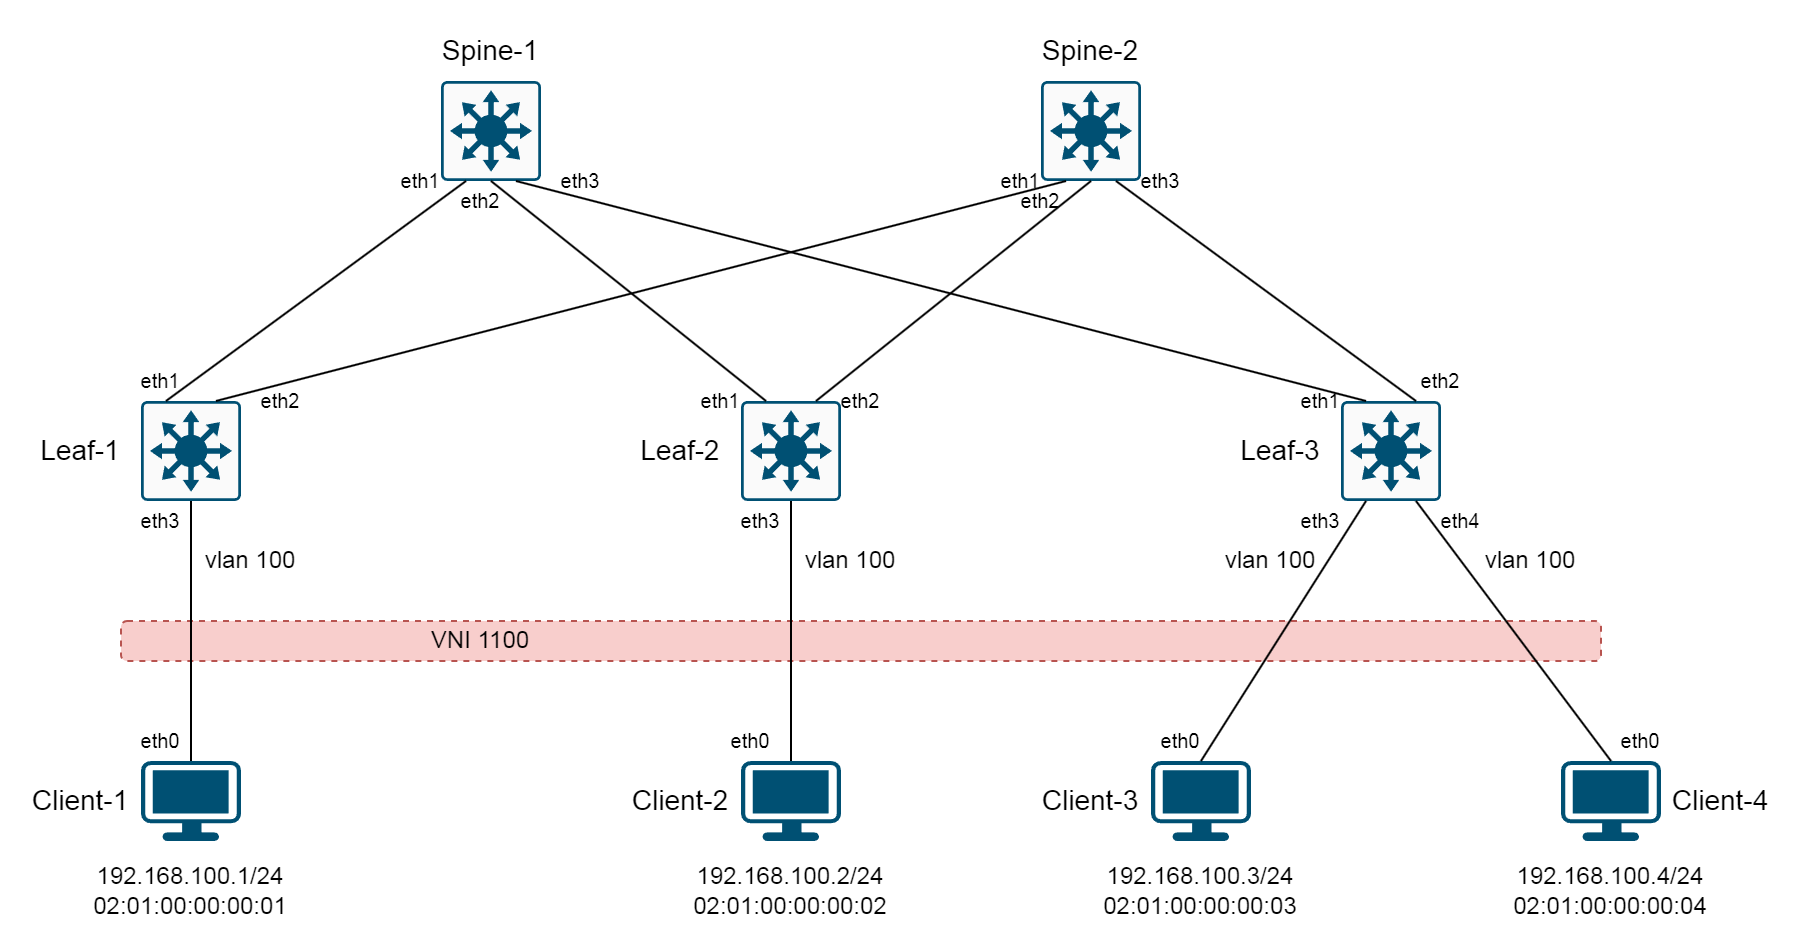

The diagram above was exported from draw.io. Its source (the exported page's mxGraphModel, read from the mxfile embedded in the PNG):
<mxGraphModel dx="1068" dy="622" grid="1" gridSize="10" guides="1" tooltips="1" connect="1" arrows="1" fold="1" page="1" pageScale="1" pageWidth="1169" pageHeight="827" math="0" shadow="0">
  <root>
    <mxCell id="0" />
    <mxCell id="1" parent="0" />
    <mxCell id="JpfQcqMSIuXmgoH3rSiw-55" value="" style="rounded=1;whiteSpace=wrap;html=1;fillColor=#f8cecc;strokeColor=#b85450;dashed=1;" vertex="1" parent="1">
      <mxGeometry x="250" y="420" width="740" height="20" as="geometry" />
    </mxCell>
    <mxCell id="JpfQcqMSIuXmgoH3rSiw-1" value="" style="sketch=0;points=[[0.015,0.015,0],[0.985,0.015,0],[0.985,0.985,0],[0.015,0.985,0],[0.25,0,0],[0.5,0,0],[0.75,0,0],[1,0.25,0],[1,0.5,0],[1,0.75,0],[0.75,1,0],[0.5,1,0],[0.25,1,0],[0,0.75,0],[0,0.5,0],[0,0.25,0]];verticalLabelPosition=bottom;html=1;verticalAlign=top;aspect=fixed;align=center;pointerEvents=1;shape=mxgraph.cisco19.rect;prIcon=l3_switch;fillColor=#FAFAFA;strokeColor=#005073;" vertex="1" parent="1">
      <mxGeometry x="410" y="150" width="50" height="50" as="geometry" />
    </mxCell>
    <mxCell id="JpfQcqMSIuXmgoH3rSiw-2" value="" style="sketch=0;points=[[0.015,0.015,0],[0.985,0.015,0],[0.985,0.985,0],[0.015,0.985,0],[0.25,0,0],[0.5,0,0],[0.75,0,0],[1,0.25,0],[1,0.5,0],[1,0.75,0],[0.75,1,0],[0.5,1,0],[0.25,1,0],[0,0.75,0],[0,0.5,0],[0,0.25,0]];verticalLabelPosition=bottom;html=1;verticalAlign=top;aspect=fixed;align=center;pointerEvents=1;shape=mxgraph.cisco19.rect;prIcon=l3_switch;fillColor=#FAFAFA;strokeColor=#005073;" vertex="1" parent="1">
      <mxGeometry x="710" y="150" width="50" height="50" as="geometry" />
    </mxCell>
    <mxCell id="JpfQcqMSIuXmgoH3rSiw-3" value="" style="sketch=0;points=[[0.015,0.015,0],[0.985,0.015,0],[0.985,0.985,0],[0.015,0.985,0],[0.25,0,0],[0.5,0,0],[0.75,0,0],[1,0.25,0],[1,0.5,0],[1,0.75,0],[0.75,1,0],[0.5,1,0],[0.25,1,0],[0,0.75,0],[0,0.5,0],[0,0.25,0]];verticalLabelPosition=bottom;html=1;verticalAlign=top;aspect=fixed;align=center;pointerEvents=1;shape=mxgraph.cisco19.rect;prIcon=l3_switch;fillColor=#FAFAFA;strokeColor=#005073;" vertex="1" parent="1">
      <mxGeometry x="260" y="310" width="50" height="50" as="geometry" />
    </mxCell>
    <mxCell id="JpfQcqMSIuXmgoH3rSiw-4" value="" style="sketch=0;points=[[0.015,0.015,0],[0.985,0.015,0],[0.985,0.985,0],[0.015,0.985,0],[0.25,0,0],[0.5,0,0],[0.75,0,0],[1,0.25,0],[1,0.5,0],[1,0.75,0],[0.75,1,0],[0.5,1,0],[0.25,1,0],[0,0.75,0],[0,0.5,0],[0,0.25,0]];verticalLabelPosition=bottom;html=1;verticalAlign=top;aspect=fixed;align=center;pointerEvents=1;shape=mxgraph.cisco19.rect;prIcon=l3_switch;fillColor=#FAFAFA;strokeColor=#005073;" vertex="1" parent="1">
      <mxGeometry x="560" y="310" width="50" height="50" as="geometry" />
    </mxCell>
    <mxCell id="JpfQcqMSIuXmgoH3rSiw-5" value="" style="sketch=0;points=[[0.015,0.015,0],[0.985,0.015,0],[0.985,0.985,0],[0.015,0.985,0],[0.25,0,0],[0.5,0,0],[0.75,0,0],[1,0.25,0],[1,0.5,0],[1,0.75,0],[0.75,1,0],[0.5,1,0],[0.25,1,0],[0,0.75,0],[0,0.5,0],[0,0.25,0]];verticalLabelPosition=bottom;html=1;verticalAlign=top;aspect=fixed;align=center;pointerEvents=1;shape=mxgraph.cisco19.rect;prIcon=l3_switch;fillColor=#FAFAFA;strokeColor=#005073;" vertex="1" parent="1">
      <mxGeometry x="860" y="310" width="50" height="50" as="geometry" />
    </mxCell>
    <mxCell id="JpfQcqMSIuXmgoH3rSiw-6" value="Spine-1" style="text;strokeColor=none;align=center;fillColor=none;html=1;verticalAlign=middle;whiteSpace=wrap;rounded=0;fontSize=14;" vertex="1" parent="1">
      <mxGeometry x="405" y="120" width="60" height="30" as="geometry" />
    </mxCell>
    <mxCell id="JpfQcqMSIuXmgoH3rSiw-8" value="Spine-2" style="text;strokeColor=none;align=center;fillColor=none;html=1;verticalAlign=middle;whiteSpace=wrap;rounded=0;fontSize=14;" vertex="1" parent="1">
      <mxGeometry x="705" y="120" width="60" height="30" as="geometry" />
    </mxCell>
    <mxCell id="JpfQcqMSIuXmgoH3rSiw-9" value="Leaf-1" style="text;strokeColor=none;align=center;fillColor=none;html=1;verticalAlign=middle;whiteSpace=wrap;rounded=0;fontSize=14;" vertex="1" parent="1">
      <mxGeometry x="200" y="320" width="60" height="30" as="geometry" />
    </mxCell>
    <mxCell id="JpfQcqMSIuXmgoH3rSiw-10" value="Leaf-2" style="text;strokeColor=none;align=center;fillColor=none;html=1;verticalAlign=middle;whiteSpace=wrap;rounded=0;fontSize=14;" vertex="1" parent="1">
      <mxGeometry x="500" y="320" width="60" height="30" as="geometry" />
    </mxCell>
    <mxCell id="JpfQcqMSIuXmgoH3rSiw-11" value="Leaf-3" style="text;strokeColor=none;align=center;fillColor=none;html=1;verticalAlign=middle;whiteSpace=wrap;rounded=0;fontSize=14;" vertex="1" parent="1">
      <mxGeometry x="800" y="320" width="60" height="30" as="geometry" />
    </mxCell>
    <mxCell id="JpfQcqMSIuXmgoH3rSiw-12" value="" style="endArrow=none;html=1;rounded=0;entryX=0.25;entryY=1;entryDx=0;entryDy=0;entryPerimeter=0;exitX=0.25;exitY=0;exitDx=0;exitDy=0;exitPerimeter=0;" edge="1" parent="1" source="JpfQcqMSIuXmgoH3rSiw-3" target="JpfQcqMSIuXmgoH3rSiw-1">
      <mxGeometry width="50" height="50" relative="1" as="geometry">
        <mxPoint x="390" y="290" as="sourcePoint" />
        <mxPoint x="440" y="240" as="targetPoint" />
      </mxGeometry>
    </mxCell>
    <mxCell id="JpfQcqMSIuXmgoH3rSiw-13" value="" style="endArrow=none;html=1;rounded=0;entryX=0.25;entryY=1;entryDx=0;entryDy=0;entryPerimeter=0;exitX=0.75;exitY=0;exitDx=0;exitDy=0;exitPerimeter=0;" edge="1" parent="1" source="JpfQcqMSIuXmgoH3rSiw-3" target="JpfQcqMSIuXmgoH3rSiw-2">
      <mxGeometry width="50" height="50" relative="1" as="geometry">
        <mxPoint x="283" y="320" as="sourcePoint" />
        <mxPoint x="433" y="210" as="targetPoint" />
      </mxGeometry>
    </mxCell>
    <mxCell id="JpfQcqMSIuXmgoH3rSiw-14" value="" style="endArrow=none;html=1;rounded=0;entryX=0.5;entryY=1;entryDx=0;entryDy=0;entryPerimeter=0;exitX=0.25;exitY=0;exitDx=0;exitDy=0;exitPerimeter=0;" edge="1" parent="1" source="JpfQcqMSIuXmgoH3rSiw-4" target="JpfQcqMSIuXmgoH3rSiw-1">
      <mxGeometry width="50" height="50" relative="1" as="geometry">
        <mxPoint x="293" y="330" as="sourcePoint" />
        <mxPoint x="443" y="220" as="targetPoint" />
      </mxGeometry>
    </mxCell>
    <mxCell id="JpfQcqMSIuXmgoH3rSiw-15" value="" style="endArrow=none;html=1;rounded=0;entryX=0.5;entryY=1;entryDx=0;entryDy=0;entryPerimeter=0;exitX=0.75;exitY=0;exitDx=0;exitDy=0;exitPerimeter=0;" edge="1" parent="1" source="JpfQcqMSIuXmgoH3rSiw-4" target="JpfQcqMSIuXmgoH3rSiw-2">
      <mxGeometry width="50" height="50" relative="1" as="geometry">
        <mxPoint x="303" y="340" as="sourcePoint" />
        <mxPoint x="453" y="230" as="targetPoint" />
      </mxGeometry>
    </mxCell>
    <mxCell id="JpfQcqMSIuXmgoH3rSiw-16" value="" style="endArrow=none;html=1;rounded=0;entryX=0.75;entryY=1;entryDx=0;entryDy=0;entryPerimeter=0;exitX=0.25;exitY=0;exitDx=0;exitDy=0;exitPerimeter=0;" edge="1" parent="1" source="JpfQcqMSIuXmgoH3rSiw-5" target="JpfQcqMSIuXmgoH3rSiw-1">
      <mxGeometry width="50" height="50" relative="1" as="geometry">
        <mxPoint x="313" y="350" as="sourcePoint" />
        <mxPoint x="463" y="240" as="targetPoint" />
      </mxGeometry>
    </mxCell>
    <mxCell id="JpfQcqMSIuXmgoH3rSiw-17" value="" style="endArrow=none;html=1;rounded=0;entryX=0.75;entryY=1;entryDx=0;entryDy=0;entryPerimeter=0;exitX=0.75;exitY=0;exitDx=0;exitDy=0;exitPerimeter=0;" edge="1" parent="1" source="JpfQcqMSIuXmgoH3rSiw-5" target="JpfQcqMSIuXmgoH3rSiw-2">
      <mxGeometry width="50" height="50" relative="1" as="geometry">
        <mxPoint x="323" y="360" as="sourcePoint" />
        <mxPoint x="473" y="250" as="targetPoint" />
      </mxGeometry>
    </mxCell>
    <mxCell id="JpfQcqMSIuXmgoH3rSiw-18" value="" style="points=[[0.03,0.03,0],[0.5,0,0],[0.97,0.03,0],[1,0.4,0],[0.97,0.745,0],[0.5,1,0],[0.03,0.745,0],[0,0.4,0]];verticalLabelPosition=bottom;sketch=0;html=1;verticalAlign=top;aspect=fixed;align=center;pointerEvents=1;shape=mxgraph.cisco19.workstation;fillColor=#005073;strokeColor=none;" vertex="1" parent="1">
      <mxGeometry x="260" y="490" width="50" height="40" as="geometry" />
    </mxCell>
    <mxCell id="JpfQcqMSIuXmgoH3rSiw-19" value="" style="points=[[0.03,0.03,0],[0.5,0,0],[0.97,0.03,0],[1,0.4,0],[0.97,0.745,0],[0.5,1,0],[0.03,0.745,0],[0,0.4,0]];verticalLabelPosition=bottom;sketch=0;html=1;verticalAlign=top;aspect=fixed;align=center;pointerEvents=1;shape=mxgraph.cisco19.workstation;fillColor=#005073;strokeColor=none;" vertex="1" parent="1">
      <mxGeometry x="560" y="490" width="50" height="40" as="geometry" />
    </mxCell>
    <mxCell id="JpfQcqMSIuXmgoH3rSiw-20" value="" style="points=[[0.03,0.03,0],[0.5,0,0],[0.97,0.03,0],[1,0.4,0],[0.97,0.745,0],[0.5,1,0],[0.03,0.745,0],[0,0.4,0]];verticalLabelPosition=bottom;sketch=0;html=1;verticalAlign=top;aspect=fixed;align=center;pointerEvents=1;shape=mxgraph.cisco19.workstation;fillColor=#005073;strokeColor=none;" vertex="1" parent="1">
      <mxGeometry x="765" y="490" width="50" height="40" as="geometry" />
    </mxCell>
    <mxCell id="JpfQcqMSIuXmgoH3rSiw-21" value="Client-1" style="text;strokeColor=none;align=center;fillColor=none;html=1;verticalAlign=middle;whiteSpace=wrap;rounded=0;fontSize=14;" vertex="1" parent="1">
      <mxGeometry x="200" y="495" width="60" height="30" as="geometry" />
    </mxCell>
    <mxCell id="JpfQcqMSIuXmgoH3rSiw-22" value="Client-2" style="text;strokeColor=none;align=center;fillColor=none;html=1;verticalAlign=middle;whiteSpace=wrap;rounded=0;fontSize=14;" vertex="1" parent="1">
      <mxGeometry x="500" y="495" width="60" height="30" as="geometry" />
    </mxCell>
    <mxCell id="JpfQcqMSIuXmgoH3rSiw-23" value="Client-3" style="text;strokeColor=none;align=center;fillColor=none;html=1;verticalAlign=middle;whiteSpace=wrap;rounded=0;fontSize=14;" vertex="1" parent="1">
      <mxGeometry x="705" y="495" width="60" height="30" as="geometry" />
    </mxCell>
    <mxCell id="JpfQcqMSIuXmgoH3rSiw-24" value="" style="points=[[0.03,0.03,0],[0.5,0,0],[0.97,0.03,0],[1,0.4,0],[0.97,0.745,0],[0.5,1,0],[0.03,0.745,0],[0,0.4,0]];verticalLabelPosition=bottom;sketch=0;html=1;verticalAlign=top;aspect=fixed;align=center;pointerEvents=1;shape=mxgraph.cisco19.workstation;fillColor=#005073;strokeColor=none;" vertex="1" parent="1">
      <mxGeometry x="970" y="490" width="50" height="40" as="geometry" />
    </mxCell>
    <mxCell id="JpfQcqMSIuXmgoH3rSiw-25" value="Client-4" style="text;strokeColor=none;align=center;fillColor=none;html=1;verticalAlign=middle;whiteSpace=wrap;rounded=0;fontSize=14;" vertex="1" parent="1">
      <mxGeometry x="1020" y="495" width="60" height="30" as="geometry" />
    </mxCell>
    <mxCell id="JpfQcqMSIuXmgoH3rSiw-26" value="" style="endArrow=none;html=1;rounded=0;entryX=0.5;entryY=1;entryDx=0;entryDy=0;entryPerimeter=0;exitX=0.5;exitY=0;exitDx=0;exitDy=0;exitPerimeter=0;" edge="1" parent="1" source="JpfQcqMSIuXmgoH3rSiw-18" target="JpfQcqMSIuXmgoH3rSiw-3">
      <mxGeometry width="50" height="50" relative="1" as="geometry">
        <mxPoint x="308" y="320" as="sourcePoint" />
        <mxPoint x="733" y="210" as="targetPoint" />
      </mxGeometry>
    </mxCell>
    <mxCell id="JpfQcqMSIuXmgoH3rSiw-27" value="" style="endArrow=none;html=1;rounded=0;entryX=0.5;entryY=0;entryDx=0;entryDy=0;entryPerimeter=0;exitX=0.5;exitY=1;exitDx=0;exitDy=0;exitPerimeter=0;" edge="1" parent="1" source="JpfQcqMSIuXmgoH3rSiw-4" target="JpfQcqMSIuXmgoH3rSiw-19">
      <mxGeometry width="50" height="50" relative="1" as="geometry">
        <mxPoint x="318" y="330" as="sourcePoint" />
        <mxPoint x="743" y="220" as="targetPoint" />
      </mxGeometry>
    </mxCell>
    <mxCell id="JpfQcqMSIuXmgoH3rSiw-28" value="" style="endArrow=none;html=1;rounded=0;entryX=0.5;entryY=0;entryDx=0;entryDy=0;entryPerimeter=0;exitX=0.25;exitY=1;exitDx=0;exitDy=0;exitPerimeter=0;" edge="1" parent="1" source="JpfQcqMSIuXmgoH3rSiw-5" target="JpfQcqMSIuXmgoH3rSiw-20">
      <mxGeometry width="50" height="50" relative="1" as="geometry">
        <mxPoint x="328" y="340" as="sourcePoint" />
        <mxPoint x="753" y="230" as="targetPoint" />
      </mxGeometry>
    </mxCell>
    <mxCell id="JpfQcqMSIuXmgoH3rSiw-29" value="" style="endArrow=none;html=1;rounded=0;entryX=0.75;entryY=1;entryDx=0;entryDy=0;entryPerimeter=0;exitX=0.5;exitY=0;exitDx=0;exitDy=0;exitPerimeter=0;" edge="1" parent="1" source="JpfQcqMSIuXmgoH3rSiw-24" target="JpfQcqMSIuXmgoH3rSiw-5">
      <mxGeometry width="50" height="50" relative="1" as="geometry">
        <mxPoint x="338" y="350" as="sourcePoint" />
        <mxPoint x="763" y="240" as="targetPoint" />
      </mxGeometry>
    </mxCell>
    <mxCell id="JpfQcqMSIuXmgoH3rSiw-30" value="eth1" style="text;strokeColor=none;align=center;fillColor=none;html=1;verticalAlign=middle;whiteSpace=wrap;rounded=0;fontSize=10;" vertex="1" parent="1">
      <mxGeometry x="250" y="290" width="40" height="20" as="geometry" />
    </mxCell>
    <mxCell id="JpfQcqMSIuXmgoH3rSiw-31" value="eth2" style="text;strokeColor=none;align=center;fillColor=none;html=1;verticalAlign=middle;whiteSpace=wrap;rounded=0;fontSize=10;" vertex="1" parent="1">
      <mxGeometry x="310" y="300" width="40" height="20" as="geometry" />
    </mxCell>
    <mxCell id="JpfQcqMSIuXmgoH3rSiw-32" value="eth1" style="text;strokeColor=none;align=center;fillColor=none;html=1;verticalAlign=middle;whiteSpace=wrap;rounded=0;fontSize=10;" vertex="1" parent="1">
      <mxGeometry x="380" y="190" width="40" height="20" as="geometry" />
    </mxCell>
    <mxCell id="JpfQcqMSIuXmgoH3rSiw-33" value="eth2" style="text;strokeColor=none;align=center;fillColor=none;html=1;verticalAlign=middle;whiteSpace=wrap;rounded=0;fontSize=10;" vertex="1" parent="1">
      <mxGeometry x="410" y="200" width="40" height="20" as="geometry" />
    </mxCell>
    <mxCell id="JpfQcqMSIuXmgoH3rSiw-34" value="eth3" style="text;strokeColor=none;align=center;fillColor=none;html=1;verticalAlign=middle;whiteSpace=wrap;rounded=0;fontSize=10;" vertex="1" parent="1">
      <mxGeometry x="460" y="190" width="40" height="20" as="geometry" />
    </mxCell>
    <mxCell id="JpfQcqMSIuXmgoH3rSiw-35" value="eth1" style="text;strokeColor=none;align=center;fillColor=none;html=1;verticalAlign=middle;whiteSpace=wrap;rounded=0;fontSize=10;" vertex="1" parent="1">
      <mxGeometry x="530" y="300" width="40" height="20" as="geometry" />
    </mxCell>
    <mxCell id="JpfQcqMSIuXmgoH3rSiw-36" value="eth2" style="text;strokeColor=none;align=center;fillColor=none;html=1;verticalAlign=middle;whiteSpace=wrap;rounded=0;fontSize=10;" vertex="1" parent="1">
      <mxGeometry x="600" y="300" width="40" height="20" as="geometry" />
    </mxCell>
    <mxCell id="JpfQcqMSIuXmgoH3rSiw-37" value="eth1" style="text;strokeColor=none;align=center;fillColor=none;html=1;verticalAlign=middle;whiteSpace=wrap;rounded=0;fontSize=10;" vertex="1" parent="1">
      <mxGeometry x="830" y="300" width="40" height="20" as="geometry" />
    </mxCell>
    <mxCell id="JpfQcqMSIuXmgoH3rSiw-38" value="eth2" style="text;strokeColor=none;align=center;fillColor=none;html=1;verticalAlign=middle;whiteSpace=wrap;rounded=0;fontSize=10;" vertex="1" parent="1">
      <mxGeometry x="890" y="290" width="40" height="20" as="geometry" />
    </mxCell>
    <mxCell id="JpfQcqMSIuXmgoH3rSiw-39" value="eth1" style="text;strokeColor=none;align=center;fillColor=none;html=1;verticalAlign=middle;whiteSpace=wrap;rounded=0;fontSize=10;" vertex="1" parent="1">
      <mxGeometry x="680" y="190" width="40" height="20" as="geometry" />
    </mxCell>
    <mxCell id="JpfQcqMSIuXmgoH3rSiw-40" value="eth2" style="text;strokeColor=none;align=center;fillColor=none;html=1;verticalAlign=middle;whiteSpace=wrap;rounded=0;fontSize=10;" vertex="1" parent="1">
      <mxGeometry x="690" y="200" width="40" height="20" as="geometry" />
    </mxCell>
    <mxCell id="JpfQcqMSIuXmgoH3rSiw-41" value="eth3" style="text;strokeColor=none;align=center;fillColor=none;html=1;verticalAlign=middle;whiteSpace=wrap;rounded=0;fontSize=10;" vertex="1" parent="1">
      <mxGeometry x="750" y="190" width="40" height="20" as="geometry" />
    </mxCell>
    <mxCell id="JpfQcqMSIuXmgoH3rSiw-42" value="eth0" style="text;strokeColor=none;align=center;fillColor=none;html=1;verticalAlign=middle;whiteSpace=wrap;rounded=0;fontSize=10;" vertex="1" parent="1">
      <mxGeometry x="250" y="470" width="40" height="20" as="geometry" />
    </mxCell>
    <mxCell id="JpfQcqMSIuXmgoH3rSiw-43" value="eth0" style="text;strokeColor=none;align=center;fillColor=none;html=1;verticalAlign=middle;whiteSpace=wrap;rounded=0;fontSize=10;" vertex="1" parent="1">
      <mxGeometry x="545" y="470" width="40" height="20" as="geometry" />
    </mxCell>
    <mxCell id="JpfQcqMSIuXmgoH3rSiw-44" value="eth0" style="text;strokeColor=none;align=center;fillColor=none;html=1;verticalAlign=middle;whiteSpace=wrap;rounded=0;fontSize=10;" vertex="1" parent="1">
      <mxGeometry x="760" y="470" width="40" height="20" as="geometry" />
    </mxCell>
    <mxCell id="JpfQcqMSIuXmgoH3rSiw-45" value="eth0" style="text;strokeColor=none;align=center;fillColor=none;html=1;verticalAlign=middle;whiteSpace=wrap;rounded=0;fontSize=10;" vertex="1" parent="1">
      <mxGeometry x="990" y="470" width="40" height="20" as="geometry" />
    </mxCell>
    <mxCell id="JpfQcqMSIuXmgoH3rSiw-51" value="eth3" style="text;strokeColor=none;align=center;fillColor=none;html=1;verticalAlign=middle;whiteSpace=wrap;rounded=0;fontSize=10;" vertex="1" parent="1">
      <mxGeometry x="250" y="360" width="40" height="20" as="geometry" />
    </mxCell>
    <mxCell id="JpfQcqMSIuXmgoH3rSiw-52" value="eth3" style="text;strokeColor=none;align=center;fillColor=none;html=1;verticalAlign=middle;whiteSpace=wrap;rounded=0;fontSize=10;" vertex="1" parent="1">
      <mxGeometry x="550" y="360" width="40" height="20" as="geometry" />
    </mxCell>
    <mxCell id="JpfQcqMSIuXmgoH3rSiw-53" value="eth3" style="text;strokeColor=none;align=center;fillColor=none;html=1;verticalAlign=middle;whiteSpace=wrap;rounded=0;fontSize=10;" vertex="1" parent="1">
      <mxGeometry x="830" y="360" width="40" height="20" as="geometry" />
    </mxCell>
    <mxCell id="JpfQcqMSIuXmgoH3rSiw-54" value="eth4" style="text;strokeColor=none;align=center;fillColor=none;html=1;verticalAlign=middle;whiteSpace=wrap;rounded=0;fontSize=10;" vertex="1" parent="1">
      <mxGeometry x="900" y="360" width="40" height="20" as="geometry" />
    </mxCell>
    <mxCell id="JpfQcqMSIuXmgoH3rSiw-56" value="VNI 1100" style="text;strokeColor=none;align=center;fillColor=none;html=1;verticalAlign=middle;whiteSpace=wrap;rounded=0;" vertex="1" parent="1">
      <mxGeometry x="400" y="415" width="60" height="30" as="geometry" />
    </mxCell>
    <mxCell id="JpfQcqMSIuXmgoH3rSiw-58" value="192.168.100.1/24&lt;div&gt;02:01:00:00:00:01&lt;br&gt;&lt;/div&gt;" style="text;strokeColor=none;align=center;fillColor=none;html=1;verticalAlign=middle;whiteSpace=wrap;rounded=0;" vertex="1" parent="1">
      <mxGeometry x="235" y="540" width="100" height="30" as="geometry" />
    </mxCell>
    <mxCell id="JpfQcqMSIuXmgoH3rSiw-59" value="192.168.100.2/24&lt;div&gt;02:01:00:00:00:02&lt;br&gt;&lt;/div&gt;" style="text;strokeColor=none;align=center;fillColor=none;html=1;verticalAlign=middle;whiteSpace=wrap;rounded=0;" vertex="1" parent="1">
      <mxGeometry x="535" y="540" width="100" height="30" as="geometry" />
    </mxCell>
    <mxCell id="JpfQcqMSIuXmgoH3rSiw-60" value="192.168.100.3/24&lt;div&gt;02:01:00:00:00:03&lt;br&gt;&lt;/div&gt;" style="text;strokeColor=none;align=center;fillColor=none;html=1;verticalAlign=middle;whiteSpace=wrap;rounded=0;" vertex="1" parent="1">
      <mxGeometry x="740" y="540" width="100" height="30" as="geometry" />
    </mxCell>
    <mxCell id="JpfQcqMSIuXmgoH3rSiw-61" value="192.168.100.4/24&lt;div&gt;02:01:00:00:00:04&lt;br&gt;&lt;/div&gt;" style="text;strokeColor=none;align=center;fillColor=none;html=1;verticalAlign=middle;whiteSpace=wrap;rounded=0;" vertex="1" parent="1">
      <mxGeometry x="945" y="540" width="100" height="30" as="geometry" />
    </mxCell>
    <mxCell id="JpfQcqMSIuXmgoH3rSiw-62" value="vlan 100" style="text;strokeColor=none;align=center;fillColor=none;html=1;verticalAlign=middle;whiteSpace=wrap;rounded=0;" vertex="1" parent="1">
      <mxGeometry x="290" y="380" width="50" height="20" as="geometry" />
    </mxCell>
    <mxCell id="JpfQcqMSIuXmgoH3rSiw-63" value="vlan 100" style="text;strokeColor=none;align=center;fillColor=none;html=1;verticalAlign=middle;whiteSpace=wrap;rounded=0;" vertex="1" parent="1">
      <mxGeometry x="590" y="380" width="50" height="20" as="geometry" />
    </mxCell>
    <mxCell id="JpfQcqMSIuXmgoH3rSiw-64" value="vlan 100" style="text;strokeColor=none;align=center;fillColor=none;html=1;verticalAlign=middle;whiteSpace=wrap;rounded=0;" vertex="1" parent="1">
      <mxGeometry x="800" y="380" width="50" height="20" as="geometry" />
    </mxCell>
    <mxCell id="JpfQcqMSIuXmgoH3rSiw-65" value="vlan 100" style="text;strokeColor=none;align=center;fillColor=none;html=1;verticalAlign=middle;whiteSpace=wrap;rounded=0;" vertex="1" parent="1">
      <mxGeometry x="930" y="380" width="50" height="20" as="geometry" />
    </mxCell>
  </root>
</mxGraphModel>